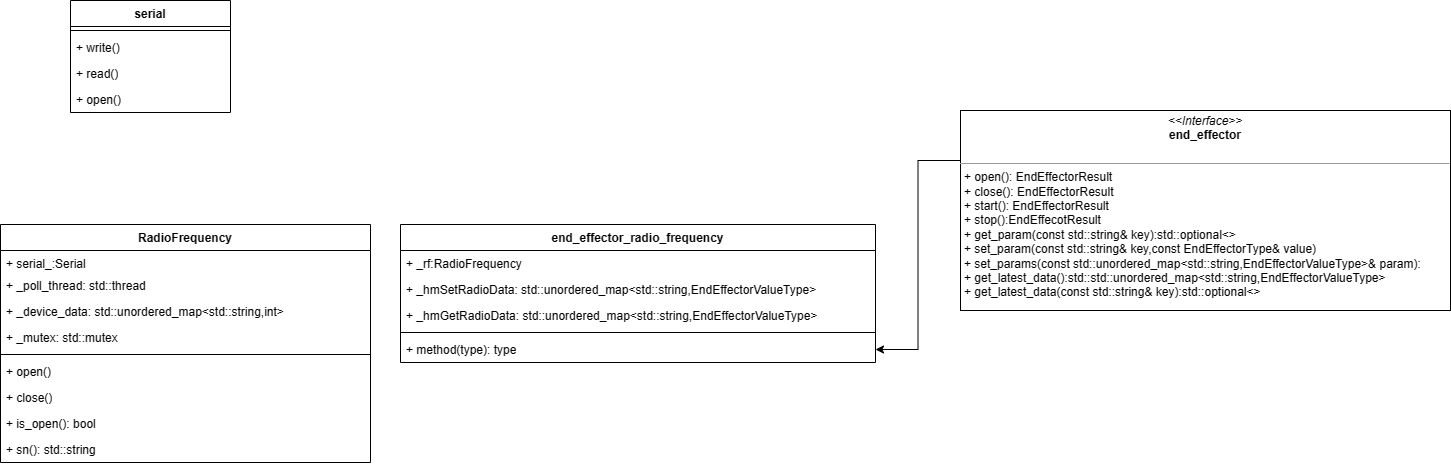

The diagram above was exported from draw.io. Its source (the exported page's mxGraphModel, read from the mxfile embedded in the PNG):
<mxGraphModel dx="1703" dy="545" grid="1" gridSize="10" guides="1" tooltips="1" connect="1" arrows="1" fold="1" page="0" pageScale="1" pageWidth="827" pageHeight="1169" math="0" shadow="0">
  <root>
    <mxCell id="0" />
    <mxCell id="1" parent="0" />
    <mxCell id="Q6MWHAZhxkji4FKDAwDx-2" value="serial" style="swimlane;fontStyle=1;align=center;verticalAlign=top;childLayout=stackLayout;horizontal=1;startSize=26;horizontalStack=0;resizeParent=1;resizeParentMax=0;resizeLast=0;collapsible=1;marginBottom=0;whiteSpace=wrap;html=1;" parent="1" vertex="1">
      <mxGeometry x="-420" y="230" width="160" height="112" as="geometry" />
    </mxCell>
    <mxCell id="Q6MWHAZhxkji4FKDAwDx-4" value="" style="line;strokeWidth=1;fillColor=none;align=left;verticalAlign=middle;spacingTop=-1;spacingLeft=3;spacingRight=3;rotatable=0;labelPosition=right;points=[];portConstraint=eastwest;strokeColor=inherit;" parent="Q6MWHAZhxkji4FKDAwDx-2" vertex="1">
      <mxGeometry y="26" width="160" height="8" as="geometry" />
    </mxCell>
    <mxCell id="Q6MWHAZhxkji4FKDAwDx-5" value="+ write()" style="text;strokeColor=none;fillColor=none;align=left;verticalAlign=top;spacingLeft=4;spacingRight=4;overflow=hidden;rotatable=0;points=[[0,0.5],[1,0.5]];portConstraint=eastwest;whiteSpace=wrap;html=1;" parent="Q6MWHAZhxkji4FKDAwDx-2" vertex="1">
      <mxGeometry y="34" width="160" height="26" as="geometry" />
    </mxCell>
    <mxCell id="Q6MWHAZhxkji4FKDAwDx-6" value="+ read()" style="text;strokeColor=none;fillColor=none;align=left;verticalAlign=top;spacingLeft=4;spacingRight=4;overflow=hidden;rotatable=0;points=[[0,0.5],[1,0.5]];portConstraint=eastwest;whiteSpace=wrap;html=1;" parent="Q6MWHAZhxkji4FKDAwDx-2" vertex="1">
      <mxGeometry y="60" width="160" height="26" as="geometry" />
    </mxCell>
    <mxCell id="Lbsil2k7Z6K473qI-O6r-1" value="+ open()" style="text;strokeColor=none;fillColor=none;align=left;verticalAlign=top;spacingLeft=4;spacingRight=4;overflow=hidden;rotatable=0;points=[[0,0.5],[1,0.5]];portConstraint=eastwest;whiteSpace=wrap;html=1;" vertex="1" parent="Q6MWHAZhxkji4FKDAwDx-2">
      <mxGeometry y="86" width="160" height="26" as="geometry" />
    </mxCell>
    <mxCell id="Q6MWHAZhxkji4FKDAwDx-11" value="end_effector_radio_frequency" style="swimlane;fontStyle=1;align=center;verticalAlign=top;childLayout=stackLayout;horizontal=1;startSize=26;horizontalStack=0;resizeParent=1;resizeParentMax=0;resizeLast=0;collapsible=1;marginBottom=0;whiteSpace=wrap;html=1;" parent="1" vertex="1">
      <mxGeometry x="-90" y="454" width="475" height="138" as="geometry" />
    </mxCell>
    <mxCell id="Q6MWHAZhxkji4FKDAwDx-12" value="+ _rf:RadioFrequency" style="text;strokeColor=none;fillColor=none;align=left;verticalAlign=top;spacingLeft=4;spacingRight=4;overflow=hidden;rotatable=0;points=[[0,0.5],[1,0.5]];portConstraint=eastwest;whiteSpace=wrap;html=1;" parent="Q6MWHAZhxkji4FKDAwDx-11" vertex="1">
      <mxGeometry y="26" width="475" height="26" as="geometry" />
    </mxCell>
    <mxCell id="Lbsil2k7Z6K473qI-O6r-6" value="+ _hmSetRadioData: std::unordered_map&amp;lt;std::string,EndEffectorValueType&amp;gt;" style="text;strokeColor=none;fillColor=none;align=left;verticalAlign=top;spacingLeft=4;spacingRight=4;overflow=hidden;rotatable=0;points=[[0,0.5],[1,0.5]];portConstraint=eastwest;whiteSpace=wrap;html=1;" vertex="1" parent="Q6MWHAZhxkji4FKDAwDx-11">
      <mxGeometry y="52" width="475" height="26" as="geometry" />
    </mxCell>
    <mxCell id="Lbsil2k7Z6K473qI-O6r-8" value="+ _hmGetRadioData: std::unordered_map&amp;lt;std::string,EndEffectorValueType&amp;gt;" style="text;strokeColor=none;fillColor=none;align=left;verticalAlign=top;spacingLeft=4;spacingRight=4;overflow=hidden;rotatable=0;points=[[0,0.5],[1,0.5]];portConstraint=eastwest;whiteSpace=wrap;html=1;" vertex="1" parent="Q6MWHAZhxkji4FKDAwDx-11">
      <mxGeometry y="78" width="475" height="26" as="geometry" />
    </mxCell>
    <mxCell id="Q6MWHAZhxkji4FKDAwDx-13" value="" style="line;strokeWidth=1;fillColor=none;align=left;verticalAlign=middle;spacingTop=-1;spacingLeft=3;spacingRight=3;rotatable=0;labelPosition=right;points=[];portConstraint=eastwest;strokeColor=inherit;" parent="Q6MWHAZhxkji4FKDAwDx-11" vertex="1">
      <mxGeometry y="104" width="475" height="8" as="geometry" />
    </mxCell>
    <mxCell id="Q6MWHAZhxkji4FKDAwDx-14" value="+ method(type): type" style="text;strokeColor=none;fillColor=none;align=left;verticalAlign=top;spacingLeft=4;spacingRight=4;overflow=hidden;rotatable=0;points=[[0,0.5],[1,0.5]];portConstraint=eastwest;whiteSpace=wrap;html=1;" parent="Q6MWHAZhxkji4FKDAwDx-11" vertex="1">
      <mxGeometry y="112" width="475" height="26" as="geometry" />
    </mxCell>
    <mxCell id="Lbsil2k7Z6K473qI-O6r-5" style="edgeStyle=orthogonalEdgeStyle;rounded=0;orthogonalLoop=1;jettySize=auto;html=1;exitX=0;exitY=0.25;exitDx=0;exitDy=0;entryX=1;entryY=0.5;entryDx=0;entryDy=0;" edge="1" parent="1" source="Q6MWHAZhxkji4FKDAwDx-20" target="Q6MWHAZhxkji4FKDAwDx-14">
      <mxGeometry relative="1" as="geometry" />
    </mxCell>
    <mxCell id="Q6MWHAZhxkji4FKDAwDx-20" value="&lt;p style=&quot;margin:0px;margin-top:4px;text-align:center;&quot;&gt;&lt;i&gt;&amp;lt;&amp;lt;Interface&amp;gt;&amp;gt;&lt;/i&gt;&lt;br&gt;&lt;b&gt;end_effector&lt;/b&gt;&lt;/p&gt;&lt;p style=&quot;margin:0px;margin-left:4px;&quot;&gt;&lt;br&gt;&lt;/p&gt;&lt;hr size=&quot;1&quot;&gt;&lt;p style=&quot;margin:0px;margin-left:4px;&quot;&gt;+ open(): EndEffectorResult&lt;br&gt;+ close(): EndEffectorResult&lt;/p&gt;&lt;p style=&quot;margin:0px;margin-left:4px;&quot;&gt;+ start(): EndEffectorResult&lt;/p&gt;&lt;p style=&quot;margin:0px;margin-left:4px;&quot;&gt;+ stop():EndEffecotResult&lt;/p&gt;&lt;p style=&quot;margin:0px;margin-left:4px;&quot;&gt;+ get_param(const std::string&amp;amp; key):std::optional&amp;lt;&amp;gt;&lt;/p&gt;&lt;p style=&quot;margin:0px;margin-left:4px;&quot;&gt;+ set_param(const std::string&amp;amp; key,const EndEffectorType&amp;amp; value)&lt;/p&gt;&lt;p style=&quot;margin:0px;margin-left:4px;&quot;&gt;+ set_params(const std::unordered_map&amp;lt;std::string,EndEffectorValueType&amp;gt;&amp;amp; param):&lt;/p&gt;&lt;p style=&quot;margin:0px;margin-left:4px;&quot;&gt;+ get_latest_data():std::std::unordered_map&amp;lt;std::string,EndEffectorValueType&amp;gt;&lt;/p&gt;&lt;p style=&quot;margin:0px;margin-left:4px;&quot;&gt;+ get_latest_data(const std::string&amp;amp; key):std::optional&amp;lt;&amp;gt;&lt;/p&gt;" style="verticalAlign=top;align=left;overflow=fill;fontSize=12;fontFamily=Helvetica;html=1;whiteSpace=wrap;" parent="1" vertex="1">
      <mxGeometry x="470" y="340" width="490" height="200" as="geometry" />
    </mxCell>
    <mxCell id="Lbsil2k7Z6K473qI-O6r-9" value="RadioFrequency" style="swimlane;fontStyle=1;align=center;verticalAlign=top;childLayout=stackLayout;horizontal=1;startSize=26;horizontalStack=0;resizeParent=1;resizeParentMax=0;resizeLast=0;collapsible=1;marginBottom=0;whiteSpace=wrap;html=1;" vertex="1" parent="1">
      <mxGeometry x="-490" y="454" width="370" height="238" as="geometry" />
    </mxCell>
    <mxCell id="Lbsil2k7Z6K473qI-O6r-10" value="+ serial_:Serial" style="text;strokeColor=none;fillColor=none;align=left;verticalAlign=top;spacingLeft=4;spacingRight=4;overflow=hidden;rotatable=0;points=[[0,0.5],[1,0.5]];portConstraint=eastwest;whiteSpace=wrap;html=1;" vertex="1" parent="Lbsil2k7Z6K473qI-O6r-9">
      <mxGeometry y="26" width="370" height="22" as="geometry" />
    </mxCell>
    <mxCell id="Lbsil2k7Z6K473qI-O6r-13" value="+ _poll_thread: std::thread" style="text;strokeColor=none;fillColor=none;align=left;verticalAlign=top;spacingLeft=4;spacingRight=4;overflow=hidden;rotatable=0;points=[[0,0.5],[1,0.5]];portConstraint=eastwest;whiteSpace=wrap;html=1;" vertex="1" parent="Lbsil2k7Z6K473qI-O6r-9">
      <mxGeometry y="48" width="370" height="26" as="geometry" />
    </mxCell>
    <mxCell id="Lbsil2k7Z6K473qI-O6r-14" value="+ _device_data: std::unordered_map&amp;lt;std::string,int&amp;gt;" style="text;strokeColor=none;fillColor=none;align=left;verticalAlign=top;spacingLeft=4;spacingRight=4;overflow=hidden;rotatable=0;points=[[0,0.5],[1,0.5]];portConstraint=eastwest;whiteSpace=wrap;html=1;" vertex="1" parent="Lbsil2k7Z6K473qI-O6r-9">
      <mxGeometry y="74" width="370" height="26" as="geometry" />
    </mxCell>
    <mxCell id="Lbsil2k7Z6K473qI-O6r-15" value="+ _mutex: std::mutex" style="text;strokeColor=none;fillColor=none;align=left;verticalAlign=top;spacingLeft=4;spacingRight=4;overflow=hidden;rotatable=0;points=[[0,0.5],[1,0.5]];portConstraint=eastwest;whiteSpace=wrap;html=1;" vertex="1" parent="Lbsil2k7Z6K473qI-O6r-9">
      <mxGeometry y="100" width="370" height="26" as="geometry" />
    </mxCell>
    <mxCell id="Lbsil2k7Z6K473qI-O6r-11" value="" style="line;strokeWidth=1;fillColor=none;align=left;verticalAlign=middle;spacingTop=-1;spacingLeft=3;spacingRight=3;rotatable=0;labelPosition=right;points=[];portConstraint=eastwest;strokeColor=inherit;" vertex="1" parent="Lbsil2k7Z6K473qI-O6r-9">
      <mxGeometry y="126" width="370" height="8" as="geometry" />
    </mxCell>
    <mxCell id="Lbsil2k7Z6K473qI-O6r-12" value="+ open()" style="text;strokeColor=none;fillColor=none;align=left;verticalAlign=top;spacingLeft=4;spacingRight=4;overflow=hidden;rotatable=0;points=[[0,0.5],[1,0.5]];portConstraint=eastwest;whiteSpace=wrap;html=1;" vertex="1" parent="Lbsil2k7Z6K473qI-O6r-9">
      <mxGeometry y="134" width="370" height="26" as="geometry" />
    </mxCell>
    <mxCell id="Lbsil2k7Z6K473qI-O6r-16" value="+ close()&lt;br&gt;" style="text;strokeColor=none;fillColor=none;align=left;verticalAlign=top;spacingLeft=4;spacingRight=4;overflow=hidden;rotatable=0;points=[[0,0.5],[1,0.5]];portConstraint=eastwest;whiteSpace=wrap;html=1;" vertex="1" parent="Lbsil2k7Z6K473qI-O6r-9">
      <mxGeometry y="160" width="370" height="26" as="geometry" />
    </mxCell>
    <mxCell id="Lbsil2k7Z6K473qI-O6r-17" value="+ is_open(): bool" style="text;strokeColor=none;fillColor=none;align=left;verticalAlign=top;spacingLeft=4;spacingRight=4;overflow=hidden;rotatable=0;points=[[0,0.5],[1,0.5]];portConstraint=eastwest;whiteSpace=wrap;html=1;" vertex="1" parent="Lbsil2k7Z6K473qI-O6r-9">
      <mxGeometry y="186" width="370" height="26" as="geometry" />
    </mxCell>
    <mxCell id="Lbsil2k7Z6K473qI-O6r-18" value="+ sn(): std::string" style="text;strokeColor=none;fillColor=none;align=left;verticalAlign=top;spacingLeft=4;spacingRight=4;overflow=hidden;rotatable=0;points=[[0,0.5],[1,0.5]];portConstraint=eastwest;whiteSpace=wrap;html=1;" vertex="1" parent="Lbsil2k7Z6K473qI-O6r-9">
      <mxGeometry y="212" width="370" height="26" as="geometry" />
    </mxCell>
  </root>
</mxGraphModel>